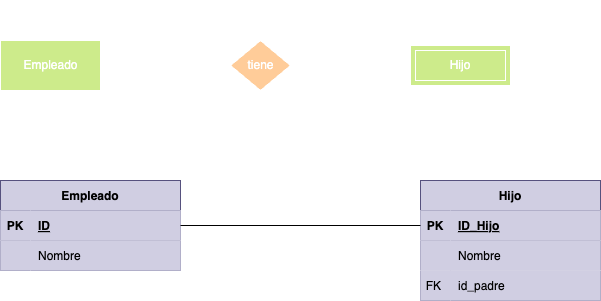

The diagram above was exported from draw.io. Its source (the exported page's mxGraphModel, read from the mxfile embedded in the PNG):
<mxGraphModel dx="1024" dy="802" grid="1" gridSize="10" guides="1" tooltips="1" connect="1" arrows="1" fold="1" page="1" pageScale="1" pageWidth="827" pageHeight="1169" math="0" shadow="0">
  <root>
    <mxCell id="0" />
    <mxCell id="1" parent="0" />
    <mxCell id="5" style="html=1;entryX=0;entryY=0.5;entryDx=0;entryDy=0;fontColor=#FFFFFF;endArrow=none;endFill=0;strokeColor=#FFFFFF;" parent="1" source="2" target="4" edge="1">
      <mxGeometry relative="1" as="geometry" />
    </mxCell>
    <mxCell id="2" value="&lt;font&gt;Empleado&lt;/font&gt;" style="html=1;dashed=0;whitespace=wrap;fillColor=#cdeb8b;strokeColor=#FFFFFF;fontColor=#FFFFFF;" parent="1" vertex="1">
      <mxGeometry x="60" y="180" width="100" height="50" as="geometry" />
    </mxCell>
    <mxCell id="6" style="edgeStyle=none;html=1;fontColor=#FFFFFF;endArrow=none;endFill=0;strokeColor=#FFFFFF;" parent="1" source="4" edge="1">
      <mxGeometry relative="1" as="geometry">
        <mxPoint x="470" y="205" as="targetPoint" />
      </mxGeometry>
    </mxCell>
    <mxCell id="4" value="&lt;font&gt;tiene&lt;/font&gt;" style="shape=rhombus;html=1;dashed=0;whitespace=wrap;perimeter=rhombusPerimeter;fillColor=#ffcc99;strokeColor=#FFFFFF;fontColor=#FFFFFF;" parent="1" vertex="1">
      <mxGeometry x="290" y="180" width="60" height="50" as="geometry" />
    </mxCell>
    <mxCell id="7" value="1:1" style="text;html=1;align=center;verticalAlign=middle;resizable=0;points=[];autosize=1;strokeColor=#FFFFFF;fillColor=none;fontColor=#FFFFFF;" parent="1" vertex="1">
      <mxGeometry x="165" y="160" width="40" height="30" as="geometry" />
    </mxCell>
    <mxCell id="8" value="0:N" style="text;html=1;align=center;verticalAlign=middle;resizable=0;points=[];autosize=1;strokeColor=#FFFFFF;fillColor=none;fontColor=#FFFFFF;" parent="1" vertex="1">
      <mxGeometry x="420" y="160" width="40" height="30" as="geometry" />
    </mxCell>
    <mxCell id="9" value="1:N" style="text;html=1;align=center;verticalAlign=middle;resizable=0;points=[];autosize=1;strokeColor=#FFFFFF;fillColor=none;fontColor=#FFFFFF;" parent="1" vertex="1">
      <mxGeometry x="300" y="140" width="40" height="30" as="geometry" />
    </mxCell>
    <mxCell id="10" value="&lt;font&gt;Hijo&lt;/font&gt;" style="shape=ext;margin=3;double=1;whiteSpace=wrap;html=1;align=center;fillColor=#cdeb8b;strokeColor=#FFFFFF;fontColor=#FFFFFF;" parent="1" vertex="1">
      <mxGeometry x="470" y="185" width="100" height="40" as="geometry" />
    </mxCell>
    <mxCell id="11" value="Empleado" style="shape=table;startSize=30;container=1;collapsible=1;childLayout=tableLayout;fixedRows=1;rowLines=0;fontStyle=1;align=center;resizeLast=1;fillColor=#d0cee2;strokeColor=#56517e;fontColor=#000000;" vertex="1" parent="1">
      <mxGeometry x="60" y="320" width="180" height="90" as="geometry">
        <mxRectangle x="60" y="320" width="90" height="30" as="alternateBounds" />
      </mxGeometry>
    </mxCell>
    <mxCell id="12" value="" style="shape=tableRow;horizontal=0;startSize=0;swimlaneHead=0;swimlaneBody=0;fillColor=#d0cee2;collapsible=0;dropTarget=0;points=[[0,0.5],[1,0.5]];portConstraint=eastwest;top=0;left=0;right=0;bottom=1;strokeColor=#56517e;fontColor=#000000;" vertex="1" parent="11">
      <mxGeometry y="30" width="180" height="30" as="geometry" />
    </mxCell>
    <mxCell id="13" value="PK" style="shape=partialRectangle;connectable=0;fillColor=#d0cee2;top=0;left=0;bottom=0;right=0;fontStyle=1;overflow=hidden;strokeColor=#56517e;fontColor=#000000;" vertex="1" parent="12">
      <mxGeometry width="30" height="30" as="geometry">
        <mxRectangle width="30" height="30" as="alternateBounds" />
      </mxGeometry>
    </mxCell>
    <mxCell id="14" value="ID" style="shape=partialRectangle;connectable=0;fillColor=#d0cee2;top=0;left=0;bottom=0;right=0;align=left;spacingLeft=6;fontStyle=5;overflow=hidden;strokeColor=#56517e;fontColor=#000000;" vertex="1" parent="12">
      <mxGeometry x="30" width="150" height="30" as="geometry">
        <mxRectangle width="150" height="30" as="alternateBounds" />
      </mxGeometry>
    </mxCell>
    <mxCell id="15" value="" style="shape=tableRow;horizontal=0;startSize=0;swimlaneHead=0;swimlaneBody=0;fillColor=#d0cee2;collapsible=0;dropTarget=0;points=[[0,0.5],[1,0.5]];portConstraint=eastwest;top=0;left=0;right=0;bottom=0;strokeColor=#56517e;fontColor=#000000;" vertex="1" parent="11">
      <mxGeometry y="60" width="180" height="30" as="geometry" />
    </mxCell>
    <mxCell id="16" value="" style="shape=partialRectangle;connectable=0;fillColor=#d0cee2;top=0;left=0;bottom=0;right=0;editable=1;overflow=hidden;strokeColor=#56517e;fontColor=#000000;" vertex="1" parent="15">
      <mxGeometry width="30" height="30" as="geometry">
        <mxRectangle width="30" height="30" as="alternateBounds" />
      </mxGeometry>
    </mxCell>
    <mxCell id="17" value="Nombre" style="shape=partialRectangle;connectable=0;fillColor=#d0cee2;top=0;left=0;bottom=0;right=0;align=left;spacingLeft=6;overflow=hidden;strokeColor=#56517e;fontColor=#000000;" vertex="1" parent="15">
      <mxGeometry x="30" width="150" height="30" as="geometry">
        <mxRectangle width="150" height="30" as="alternateBounds" />
      </mxGeometry>
    </mxCell>
    <mxCell id="21" value="Hijo" style="shape=table;startSize=30;container=1;collapsible=1;childLayout=tableLayout;fixedRows=1;rowLines=0;fontStyle=1;align=center;resizeLast=1;fillColor=#d0cee2;strokeColor=#56517e;fontColor=#000000;" vertex="1" parent="1">
      <mxGeometry x="480" y="320" width="180" height="120" as="geometry" />
    </mxCell>
    <mxCell id="22" value="" style="shape=tableRow;horizontal=0;startSize=0;swimlaneHead=0;swimlaneBody=0;fillColor=#d0cee2;collapsible=0;dropTarget=0;points=[[0,0.5],[1,0.5]];portConstraint=eastwest;top=0;left=0;right=0;bottom=1;strokeColor=#56517e;fontColor=#000000;" vertex="1" parent="21">
      <mxGeometry y="30" width="180" height="30" as="geometry" />
    </mxCell>
    <mxCell id="23" value="PK" style="shape=partialRectangle;connectable=0;fillColor=#d0cee2;top=0;left=0;bottom=0;right=0;fontStyle=1;overflow=hidden;strokeColor=#56517e;fontColor=#000000;" vertex="1" parent="22">
      <mxGeometry width="30" height="30" as="geometry">
        <mxRectangle width="30" height="30" as="alternateBounds" />
      </mxGeometry>
    </mxCell>
    <mxCell id="24" value="ID_Hijo" style="shape=partialRectangle;connectable=0;fillColor=#d0cee2;top=0;left=0;bottom=0;right=0;align=left;spacingLeft=6;fontStyle=5;overflow=hidden;strokeColor=#56517e;fontColor=#000000;" vertex="1" parent="22">
      <mxGeometry x="30" width="150" height="30" as="geometry">
        <mxRectangle width="150" height="30" as="alternateBounds" />
      </mxGeometry>
    </mxCell>
    <mxCell id="25" value="" style="shape=tableRow;horizontal=0;startSize=0;swimlaneHead=0;swimlaneBody=0;fillColor=#d0cee2;collapsible=0;dropTarget=0;points=[[0,0.5],[1,0.5]];portConstraint=eastwest;top=0;left=0;right=0;bottom=0;strokeColor=#56517e;fontColor=#000000;" vertex="1" parent="21">
      <mxGeometry y="60" width="180" height="30" as="geometry" />
    </mxCell>
    <mxCell id="26" value="" style="shape=partialRectangle;connectable=0;fillColor=#d0cee2;top=0;left=0;bottom=0;right=0;editable=1;overflow=hidden;strokeColor=#56517e;fontColor=#000000;" vertex="1" parent="25">
      <mxGeometry width="30" height="30" as="geometry">
        <mxRectangle width="30" height="30" as="alternateBounds" />
      </mxGeometry>
    </mxCell>
    <mxCell id="27" value="Nombre" style="shape=partialRectangle;connectable=0;fillColor=#d0cee2;top=0;left=0;bottom=0;right=0;align=left;spacingLeft=6;overflow=hidden;strokeColor=#56517e;fontColor=#000000;" vertex="1" parent="25">
      <mxGeometry x="30" width="150" height="30" as="geometry">
        <mxRectangle width="150" height="30" as="alternateBounds" />
      </mxGeometry>
    </mxCell>
    <mxCell id="31" style="shape=tableRow;horizontal=0;startSize=0;swimlaneHead=0;swimlaneBody=0;fillColor=#d0cee2;collapsible=0;dropTarget=0;points=[[0,0.5],[1,0.5]];portConstraint=eastwest;top=0;left=0;right=0;bottom=0;strokeColor=#56517e;fontColor=#000000;" vertex="1" parent="21">
      <mxGeometry y="90" width="180" height="30" as="geometry" />
    </mxCell>
    <mxCell id="32" value="FK " style="shape=partialRectangle;connectable=0;fillColor=#d0cee2;top=0;left=0;bottom=0;right=0;editable=1;overflow=hidden;strokeColor=#56517e;fontColor=#000000;" vertex="1" parent="31">
      <mxGeometry width="30" height="30" as="geometry">
        <mxRectangle width="30" height="30" as="alternateBounds" />
      </mxGeometry>
    </mxCell>
    <mxCell id="33" value="id_padre" style="shape=partialRectangle;connectable=0;fillColor=#d0cee2;top=0;left=0;bottom=0;right=0;align=left;spacingLeft=6;overflow=hidden;strokeColor=#56517e;fontColor=#000000;" vertex="1" parent="31">
      <mxGeometry x="30" width="150" height="30" as="geometry">
        <mxRectangle width="150" height="30" as="alternateBounds" />
      </mxGeometry>
    </mxCell>
    <mxCell id="35" style="edgeStyle=none;html=1;entryX=0;entryY=0.5;entryDx=0;entryDy=0;endArrow=none;endFill=0;" edge="1" parent="1" source="12" target="22">
      <mxGeometry relative="1" as="geometry" />
    </mxCell>
  </root>
</mxGraphModel>